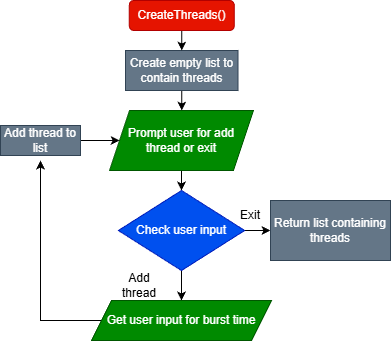

The diagram above was exported from draw.io. Its source (the exported page's mxGraphModel, read from the mxfile embedded in the PNG):
<mxGraphModel dx="984" dy="581" grid="1" gridSize="10" guides="1" tooltips="1" connect="1" arrows="1" fold="1" page="1" pageScale="1" pageWidth="827" pageHeight="1169" math="0" shadow="0">
  <root>
    <mxCell id="0" />
    <mxCell id="1" parent="0" />
    <mxCell id="hKMiz8KxRWgyY7JkMsq4-1" style="edgeStyle=orthogonalEdgeStyle;rounded=0;orthogonalLoop=1;jettySize=auto;html=1;" edge="1" parent="1" source="hKMiz8KxRWgyY7JkMsq4-2" target="hKMiz8KxRWgyY7JkMsq4-6">
      <mxGeometry relative="1" as="geometry" />
    </mxCell>
    <mxCell id="hKMiz8KxRWgyY7JkMsq4-2" value="Create empty list to contain threads" style="rounded=0;whiteSpace=wrap;html=1;fillColor=#647687;fontColor=#ffffff;strokeColor=#314354;" vertex="1" parent="1">
      <mxGeometry x="315" y="260" width="112.5" height="40" as="geometry" />
    </mxCell>
    <mxCell id="hKMiz8KxRWgyY7JkMsq4-3" style="edgeStyle=orthogonalEdgeStyle;rounded=0;orthogonalLoop=1;jettySize=auto;html=1;" edge="1" parent="1" source="hKMiz8KxRWgyY7JkMsq4-4" target="hKMiz8KxRWgyY7JkMsq4-2">
      <mxGeometry relative="1" as="geometry" />
    </mxCell>
    <mxCell id="hKMiz8KxRWgyY7JkMsq4-4" value="CreateThreads()" style="rounded=1;whiteSpace=wrap;html=1;fillColor=#e51400;fontColor=#ffffff;strokeColor=#B20000;" vertex="1" parent="1">
      <mxGeometry x="318.75" y="210" width="105" height="30" as="geometry" />
    </mxCell>
    <mxCell id="hKMiz8KxRWgyY7JkMsq4-5" style="edgeStyle=orthogonalEdgeStyle;rounded=0;orthogonalLoop=1;jettySize=auto;html=1;" edge="1" parent="1" source="hKMiz8KxRWgyY7JkMsq4-6" target="hKMiz8KxRWgyY7JkMsq4-9">
      <mxGeometry relative="1" as="geometry" />
    </mxCell>
    <mxCell id="hKMiz8KxRWgyY7JkMsq4-6" value="Prompt user for add thread or exit" style="shape=parallelogram;perimeter=parallelogramPerimeter;whiteSpace=wrap;html=1;fixedSize=1;fillColor=#008a00;fontColor=#ffffff;strokeColor=#005700;" vertex="1" parent="1">
      <mxGeometry x="299.13" y="320" width="143.75" height="60" as="geometry" />
    </mxCell>
    <mxCell id="hKMiz8KxRWgyY7JkMsq4-7" style="edgeStyle=orthogonalEdgeStyle;rounded=0;orthogonalLoop=1;jettySize=auto;html=1;entryX=0;entryY=0.5;entryDx=0;entryDy=0;" edge="1" parent="1" source="hKMiz8KxRWgyY7JkMsq4-9" target="hKMiz8KxRWgyY7JkMsq4-15">
      <mxGeometry relative="1" as="geometry" />
    </mxCell>
    <mxCell id="hKMiz8KxRWgyY7JkMsq4-8" style="edgeStyle=orthogonalEdgeStyle;rounded=0;orthogonalLoop=1;jettySize=auto;html=1;" edge="1" parent="1" source="hKMiz8KxRWgyY7JkMsq4-9" target="hKMiz8KxRWgyY7JkMsq4-11">
      <mxGeometry relative="1" as="geometry" />
    </mxCell>
    <mxCell id="hKMiz8KxRWgyY7JkMsq4-9" value="Check user input" style="rhombus;whiteSpace=wrap;html=1;fillColor=#0050ef;fontColor=#ffffff;strokeColor=#001DBC;" vertex="1" parent="1">
      <mxGeometry x="307.88" y="400" width="126.25" height="80" as="geometry" />
    </mxCell>
    <mxCell id="hKMiz8KxRWgyY7JkMsq4-10" style="edgeStyle=orthogonalEdgeStyle;rounded=0;orthogonalLoop=1;jettySize=auto;html=1;" edge="1" parent="1" source="hKMiz8KxRWgyY7JkMsq4-11">
      <mxGeometry relative="1" as="geometry">
        <mxPoint x="230" y="370" as="targetPoint" />
      </mxGeometry>
    </mxCell>
    <mxCell id="hKMiz8KxRWgyY7JkMsq4-11" value="Get user input for burst time" style="shape=parallelogram;perimeter=parallelogramPerimeter;whiteSpace=wrap;html=1;fixedSize=1;fillColor=#008a00;fontColor=#ffffff;strokeColor=#005700;" vertex="1" parent="1">
      <mxGeometry x="281.01" y="510" width="180" height="40" as="geometry" />
    </mxCell>
    <mxCell id="hKMiz8KxRWgyY7JkMsq4-12" style="edgeStyle=orthogonalEdgeStyle;rounded=0;orthogonalLoop=1;jettySize=auto;html=1;entryX=0;entryY=0.5;entryDx=0;entryDy=0;" edge="1" parent="1" source="hKMiz8KxRWgyY7JkMsq4-13" target="hKMiz8KxRWgyY7JkMsq4-6">
      <mxGeometry relative="1" as="geometry" />
    </mxCell>
    <mxCell id="hKMiz8KxRWgyY7JkMsq4-13" value="Add thread to list" style="rounded=0;whiteSpace=wrap;html=1;fillColor=#647687;fontColor=#ffffff;strokeColor=#314354;" vertex="1" parent="1">
      <mxGeometry x="190" y="335" width="80" height="30" as="geometry" />
    </mxCell>
    <mxCell id="hKMiz8KxRWgyY7JkMsq4-14" value="Add thread" style="text;html=1;whiteSpace=wrap;strokeColor=none;fillColor=none;align=center;verticalAlign=middle;rounded=0;" vertex="1" parent="1">
      <mxGeometry x="299.13" y="480" width="60" height="30" as="geometry" />
    </mxCell>
    <mxCell id="hKMiz8KxRWgyY7JkMsq4-15" value="Return list containing threads" style="rounded=0;whiteSpace=wrap;html=1;fillColor=#647687;fontColor=#ffffff;strokeColor=#314354;" vertex="1" parent="1">
      <mxGeometry x="460" y="410" width="120" height="60" as="geometry" />
    </mxCell>
    <mxCell id="hKMiz8KxRWgyY7JkMsq4-16" value="Exit" style="text;html=1;whiteSpace=wrap;strokeColor=none;fillColor=none;align=center;verticalAlign=middle;rounded=0;" vertex="1" parent="1">
      <mxGeometry x="410" y="410" width="60" height="30" as="geometry" />
    </mxCell>
  </root>
</mxGraphModel>